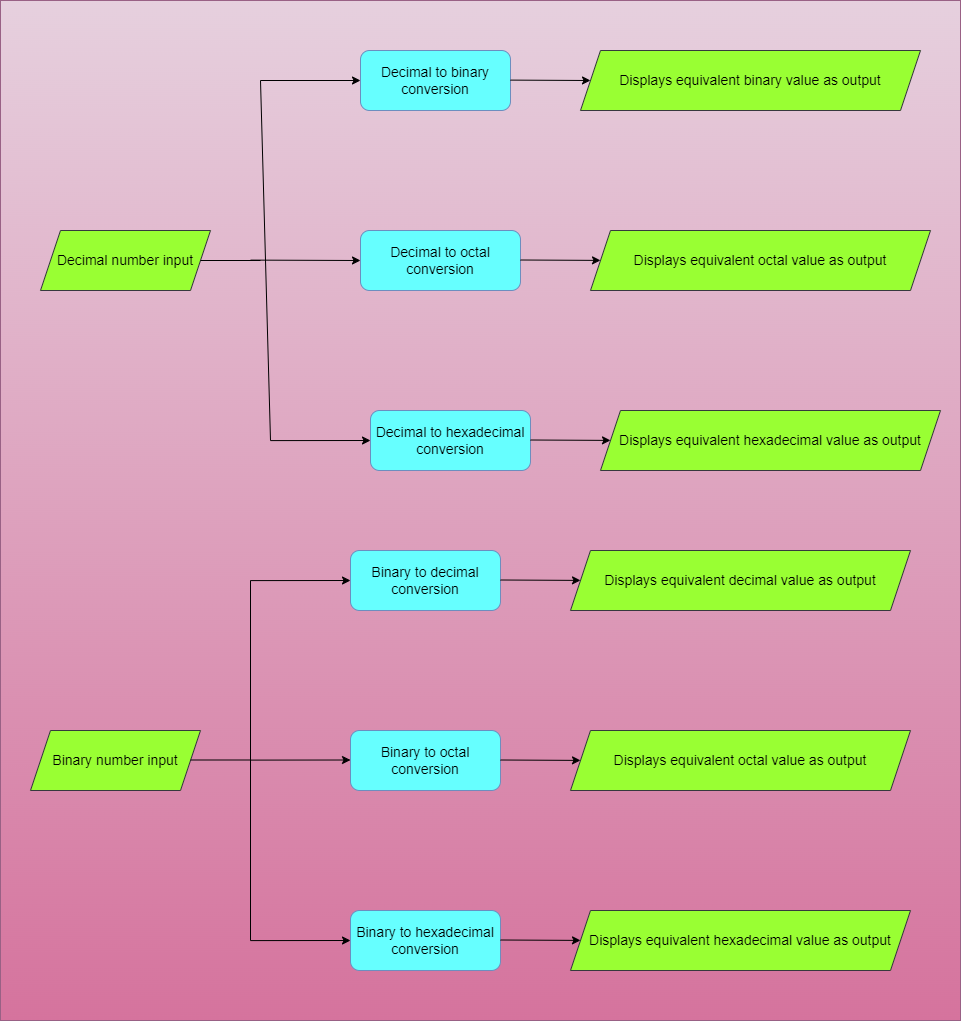

The diagram above was exported from draw.io. Its source (the exported page's mxGraphModel, read from the mxfile embedded in the PNG):
<mxGraphModel dx="1888" dy="1647" grid="1" gridSize="10" guides="1" tooltips="1" connect="1" arrows="1" fold="1" page="1" pageScale="1" pageWidth="850" pageHeight="1100" math="0" shadow="0">
  <root>
    <mxCell id="0" />
    <mxCell id="1" parent="0" />
    <mxCell id="lVlgycDSCaltnEJGuBlE-1" value="" style="rounded=0;whiteSpace=wrap;html=1;fillColor=#e6d0de;strokeColor=#996185;gradientColor=#d5739d;" vertex="1" parent="1">
      <mxGeometry x="-170" y="-10" width="960" height="1020" as="geometry" />
    </mxCell>
    <mxCell id="lVlgycDSCaltnEJGuBlE-3" value="&lt;font style=&quot;font-size: 14px&quot;&gt;Decimal number input&lt;/font&gt;" style="shape=parallelogram;perimeter=parallelogramPerimeter;whiteSpace=wrap;html=1;fixedSize=1;fillColor=#99FF33;strokeColor=#36393d;" vertex="1" parent="1">
      <mxGeometry x="-130" y="220" width="170" height="60" as="geometry" />
    </mxCell>
    <mxCell id="lVlgycDSCaltnEJGuBlE-6" value="" style="endArrow=none;html=1;rounded=0;fontSize=14;" edge="1" parent="1">
      <mxGeometry width="50" height="50" relative="1" as="geometry">
        <mxPoint x="100" y="430" as="sourcePoint" />
        <mxPoint x="90" y="70" as="targetPoint" />
      </mxGeometry>
    </mxCell>
    <mxCell id="lVlgycDSCaltnEJGuBlE-7" value="" style="endArrow=none;html=1;rounded=0;fontSize=14;exitX=1;exitY=0.5;exitDx=0;exitDy=0;" edge="1" parent="1">
      <mxGeometry width="50" height="50" relative="1" as="geometry">
        <mxPoint x="30" y="250" as="sourcePoint" />
        <mxPoint x="90" y="250" as="targetPoint" />
      </mxGeometry>
    </mxCell>
    <mxCell id="lVlgycDSCaltnEJGuBlE-8" value="" style="endArrow=classic;html=1;rounded=0;fontSize=14;entryX=0;entryY=0.5;entryDx=0;entryDy=0;" edge="1" parent="1" target="lVlgycDSCaltnEJGuBlE-12">
      <mxGeometry width="50" height="50" relative="1" as="geometry">
        <mxPoint x="90" y="70" as="sourcePoint" />
        <mxPoint x="300" y="200" as="targetPoint" />
      </mxGeometry>
    </mxCell>
    <mxCell id="lVlgycDSCaltnEJGuBlE-9" value="" style="endArrow=classic;html=1;rounded=0;fontSize=14;entryX=0;entryY=0.5;entryDx=0;entryDy=0;" edge="1" parent="1" target="lVlgycDSCaltnEJGuBlE-14">
      <mxGeometry width="50" height="50" relative="1" as="geometry">
        <mxPoint x="80" y="249.6" as="sourcePoint" />
        <mxPoint x="180" y="249.50000000000009" as="targetPoint" />
      </mxGeometry>
    </mxCell>
    <mxCell id="lVlgycDSCaltnEJGuBlE-10" value="" style="endArrow=classic;html=1;rounded=0;fontSize=14;entryX=0.375;entryY=0.085;entryDx=0;entryDy=0;entryPerimeter=0;" edge="1" parent="1">
      <mxGeometry width="50" height="50" relative="1" as="geometry">
        <mxPoint x="100" y="430.1" as="sourcePoint" />
        <mxPoint x="200" y="430.0000000000001" as="targetPoint" />
      </mxGeometry>
    </mxCell>
    <mxCell id="lVlgycDSCaltnEJGuBlE-12" value="Decimal to binary&lt;br&gt;conversion&lt;span style=&quot;color: rgba(0 , 0 , 0 , 0) ; font-family: monospace ; font-size: 0px&quot;&gt;%3CmxGraphModel%3E%3Croot%3E%3CmxCell%20id%3D%220%22%2F%3E%3CmxCell%20id%3D%221%22%20parent%3D%220%22%2F%3E%3CmxCell%20id%3D%222%22%20value%3D%22%22%20style%3D%22endArrow%3Dclassic%3Bhtml%3D1%3Brounded%3D0%3BfontSize%3D14%3BentryX%3D0.375%3BentryY%3D0.085%3BentryDx%3D0%3BentryDy%3D0%3BentryPerimeter%3D0%3B%22%20edge%3D%221%22%20parent%3D%221%22%3E%3CmxGeometry%20width%3D%2250%22%20height%3D%2250%22%20relative%3D%221%22%20as%3D%22geometry%22%3E%3CmxPoint%20x%3D%2290%22%20y%3D%2270%22%20as%3D%22sourcePoint%22%2F%3E%3CmxPoint%20x%3D%22190%22%20y%3D%2269.90000000000009%22%20as%3D%22targetPoint%22%2F%3E%3C%2FmxGeometry%3E%3C%2FmxCell%3E%3C%2Froot%3E%3C%2FmxGraphModel%3E&lt;/span&gt;" style="rounded=1;whiteSpace=wrap;html=1;fontSize=14;fillColor=#66FFFF;strokeColor=#6c8ebf;" vertex="1" parent="1">
      <mxGeometry x="190" y="40" width="150" height="60" as="geometry" />
    </mxCell>
    <mxCell id="lVlgycDSCaltnEJGuBlE-13" value="Decimal to hexadecimal&lt;br&gt;conversion&lt;span style=&quot;color: rgba(0 , 0 , 0 , 0) ; font-family: monospace ; font-size: 0px&quot;&gt;%3CmxGraphModel%3E%3Croot%3E%3CmxCell%20id%3D%220%22%2F%3E%3CmxCell%20id%3D%221%22%20parent%3D%220%22%2F%3E%3CmxCell%20id%3D%222%22%20value%3D%22%22%20style%3D%22endArrow%3Dclassic%3Bhtml%3D1%3Brounded%3D0%3BfontSize%3D14%3BentryX%3D0.375%3BentryY%3D0.085%3BentryDx%3D0%3BentryDy%3D0%3BentryPerimeter%3D0%3B%22%20edge%3D%221%22%20parent%3D%221%22%3E%3CmxGeometry%20width%3D%2250%22%20height%3D%2250%22%20relative%3D%221%22%20as%3D%22geometry%22%3E%3CmxPoint%20x%3D%2290%22%20y%3D%2270%22%20as%3D%22sourcePoint%22%2F%3E%3CmxPoint%20x%3D%22190%22%20y%3D%2269.90000000000009%22%20as%3D%22targetPoint%22%2F%3E%3C%2FmxGeometry%3E%3C%2FmxCell%3E%3C%2Froot%3E%3C%2FmxGraphModel%3E&lt;/span&gt;" style="rounded=1;whiteSpace=wrap;html=1;fontSize=14;fillColor=#66FFFF;strokeColor=#6c8ebf;" vertex="1" parent="1">
      <mxGeometry x="200" y="400" width="160" height="60" as="geometry" />
    </mxCell>
    <mxCell id="lVlgycDSCaltnEJGuBlE-14" value="Decimal to octal&lt;br&gt;conversion&lt;span style=&quot;color: rgba(0 , 0 , 0 , 0) ; font-family: monospace ; font-size: 0px&quot;&gt;%3CmxGraphModel%3E%3Croot%3E%3CmxCell%20id%3D%220%22%2F%3E%3CmxCell%20id%3D%221%22%20parent%3D%220%22%2F%3E%3CmxCell%20id%3D%222%22%20value%3D%22%22%20style%3D%22endArrow%3Dclassic%3Bhtml%3D1%3Brounded%3D0%3BfontSize%3D14%3BentryX%3D0.375%3BentryY%3D0.085%3BentryDx%3D0%3BentryDy%3D0%3BentryPerimeter%3D0%3B%22%20edge%3D%221%22%20parent%3D%221%22%3E%3CmxGeometry%20width%3D%2250%22%20height%3D%2250%22%20relative%3D%221%22%20as%3D%22geometry%22%3E%3CmxPoint%20x%3D%2290%22%20y%3D%2270%22%20as%3D%22sourcePoint%22%2F%3E%3CmxPoint%20x%3D%22190%22%20y%3D%2269.90000000000009%22%20as%3D%22targetPoint%22%2F%3E%3C%2FmxGeometry%3E%3C%2FmxCell%3E%3C%2Froot%3E%3C%2FmxGraphModel%3E&lt;/span&gt;" style="rounded=1;whiteSpace=wrap;html=1;fontSize=14;fillColor=#66FFFF;strokeColor=#6c8ebf;" vertex="1" parent="1">
      <mxGeometry x="190" y="220" width="160" height="60" as="geometry" />
    </mxCell>
    <mxCell id="lVlgycDSCaltnEJGuBlE-15" value="" style="endArrow=classic;html=1;rounded=0;fontSize=14;" edge="1" parent="1">
      <mxGeometry width="50" height="50" relative="1" as="geometry">
        <mxPoint x="340" y="69.6" as="sourcePoint" />
        <mxPoint x="420" y="70" as="targetPoint" />
      </mxGeometry>
    </mxCell>
    <mxCell id="lVlgycDSCaltnEJGuBlE-16" value="" style="endArrow=classic;html=1;rounded=0;fontSize=14;" edge="1" parent="1">
      <mxGeometry width="50" height="50" relative="1" as="geometry">
        <mxPoint x="350" y="249.49999999999991" as="sourcePoint" />
        <mxPoint x="430" y="249.9" as="targetPoint" />
      </mxGeometry>
    </mxCell>
    <mxCell id="lVlgycDSCaltnEJGuBlE-17" value="" style="endArrow=classic;html=1;rounded=0;fontSize=14;" edge="1" parent="1">
      <mxGeometry width="50" height="50" relative="1" as="geometry">
        <mxPoint x="360" y="429.4999999999999" as="sourcePoint" />
        <mxPoint x="440" y="429.9" as="targetPoint" />
      </mxGeometry>
    </mxCell>
    <mxCell id="lVlgycDSCaltnEJGuBlE-18" value="Displays equivalent binary value as output" style="shape=parallelogram;perimeter=parallelogramPerimeter;whiteSpace=wrap;html=1;fixedSize=1;fontSize=14;fillColor=#99FF33;strokeColor=#36393d;" vertex="1" parent="1">
      <mxGeometry x="410" y="40" width="340" height="60" as="geometry" />
    </mxCell>
    <mxCell id="lVlgycDSCaltnEJGuBlE-19" value="Displays equivalent octal value as output" style="shape=parallelogram;perimeter=parallelogramPerimeter;whiteSpace=wrap;html=1;fixedSize=1;fontSize=14;fillColor=#99FF33;strokeColor=#36393d;" vertex="1" parent="1">
      <mxGeometry x="420" y="220" width="340" height="60" as="geometry" />
    </mxCell>
    <mxCell id="lVlgycDSCaltnEJGuBlE-20" value="Displays equivalent hexadecimal value as output" style="shape=parallelogram;perimeter=parallelogramPerimeter;whiteSpace=wrap;html=1;fixedSize=1;fontSize=14;fillColor=#99FF33;strokeColor=#36393d;" vertex="1" parent="1">
      <mxGeometry x="430" y="400" width="340" height="60" as="geometry" />
    </mxCell>
    <mxCell id="lVlgycDSCaltnEJGuBlE-21" value="&lt;font style=&quot;font-size: 14px&quot;&gt;Binary number input&lt;/font&gt;" style="shape=parallelogram;perimeter=parallelogramPerimeter;whiteSpace=wrap;html=1;fixedSize=1;fillColor=#99FF33;strokeColor=#36393d;" vertex="1" parent="1">
      <mxGeometry x="-140" y="720" width="170" height="60" as="geometry" />
    </mxCell>
    <mxCell id="lVlgycDSCaltnEJGuBlE-22" value="" style="endArrow=none;html=1;rounded=0;fontSize=14;exitX=1;exitY=0.5;exitDx=0;exitDy=0;" edge="1" parent="1">
      <mxGeometry width="50" height="50" relative="1" as="geometry">
        <mxPoint x="20" y="749.5" as="sourcePoint" />
        <mxPoint x="80" y="749.5" as="targetPoint" />
      </mxGeometry>
    </mxCell>
    <mxCell id="lVlgycDSCaltnEJGuBlE-23" value="" style="endArrow=none;html=1;rounded=0;fontSize=14;" edge="1" parent="1">
      <mxGeometry width="50" height="50" relative="1" as="geometry">
        <mxPoint x="80" y="930" as="sourcePoint" />
        <mxPoint x="80" y="570" as="targetPoint" />
      </mxGeometry>
    </mxCell>
    <mxCell id="lVlgycDSCaltnEJGuBlE-24" value="Binary to decimal&lt;br&gt;conversion&lt;span style=&quot;color: rgba(0 , 0 , 0 , 0) ; font-family: monospace ; font-size: 0px&quot;&gt;%3CmxGraphModel%3E%3Croot%3E%3CmxCell%20id%3D%220%22%2F%3E%3CmxCell%20id%3D%221%22%20parent%3D%220%22%2F%3E%3CmxCell%20id%3D%222%22%20value%3D%22%22%20style%3D%22endArrow%3Dclassic%3Bhtml%3D1%3Brounded%3D0%3BfontSize%3D14%3BentryX%3D0.375%3BentryY%3D0.085%3BentryDx%3D0%3BentryDy%3D0%3BentryPerimeter%3D0%3B%22%20edge%3D%221%22%20parent%3D%221%22%3E%3CmxGeometry%20width%3D%2250%22%20height%3D%2250%22%20relative%3D%221%22%20as%3D%22geometry%22%3E%3CmxPoint%20x%3D%2290%22%20y%3D%2270%22%20as%3D%22sourcePoint%22%2F%3E%3CmxPoint%20x%3D%22190%22%20y%3D%2269.90000000000009%22%20as%3D%22targetPoint%22%2F%3E%3C%2FmxGeometry%3E%3C%2FmxCell%3E%3C%2Froot%3E%3C%2FmxGraphModel%3E&lt;/span&gt;" style="rounded=1;whiteSpace=wrap;html=1;fontSize=14;fillColor=#66FFFF;strokeColor=#6c8ebf;" vertex="1" parent="1">
      <mxGeometry x="180" y="540" width="150" height="60" as="geometry" />
    </mxCell>
    <mxCell id="lVlgycDSCaltnEJGuBlE-25" value="" style="endArrow=classic;html=1;rounded=0;fontSize=14;entryX=0.375;entryY=0.085;entryDx=0;entryDy=0;entryPerimeter=0;" edge="1" parent="1">
      <mxGeometry width="50" height="50" relative="1" as="geometry">
        <mxPoint x="80" y="570.0999999999999" as="sourcePoint" />
        <mxPoint x="180" y="570" as="targetPoint" />
      </mxGeometry>
    </mxCell>
    <mxCell id="lVlgycDSCaltnEJGuBlE-26" value="" style="endArrow=classic;html=1;rounded=0;fontSize=14;" edge="1" parent="1">
      <mxGeometry width="50" height="50" relative="1" as="geometry">
        <mxPoint x="330" y="569.5" as="sourcePoint" />
        <mxPoint x="410" y="569.9000000000001" as="targetPoint" />
      </mxGeometry>
    </mxCell>
    <mxCell id="lVlgycDSCaltnEJGuBlE-27" value="Displays equivalent decimal value as output" style="shape=parallelogram;perimeter=parallelogramPerimeter;whiteSpace=wrap;html=1;fixedSize=1;fontSize=14;fillColor=#99FF33;strokeColor=#36393d;" vertex="1" parent="1">
      <mxGeometry x="400" y="540" width="340" height="60" as="geometry" />
    </mxCell>
    <mxCell id="lVlgycDSCaltnEJGuBlE-28" value="Binary to octal&lt;br&gt;conversion&lt;span style=&quot;color: rgba(0 , 0 , 0 , 0) ; font-family: monospace ; font-size: 0px&quot;&gt;%3CmxGraphModel%3E%3Croot%3E%3CmxCell%20id%3D%220%22%2F%3E%3CmxCell%20id%3D%221%22%20parent%3D%220%22%2F%3E%3CmxCell%20id%3D%222%22%20value%3D%22%22%20style%3D%22endArrow%3Dclassic%3Bhtml%3D1%3Brounded%3D0%3BfontSize%3D14%3BentryX%3D0.375%3BentryY%3D0.085%3BentryDx%3D0%3BentryDy%3D0%3BentryPerimeter%3D0%3B%22%20edge%3D%221%22%20parent%3D%221%22%3E%3CmxGeometry%20width%3D%2250%22%20height%3D%2250%22%20relative%3D%221%22%20as%3D%22geometry%22%3E%3CmxPoint%20x%3D%2290%22%20y%3D%2270%22%20as%3D%22sourcePoint%22%2F%3E%3CmxPoint%20x%3D%22190%22%20y%3D%2269.90000000000009%22%20as%3D%22targetPoint%22%2F%3E%3C%2FmxGeometry%3E%3C%2FmxCell%3E%3C%2Froot%3E%3C%2FmxGraphModel%3E&lt;/span&gt;" style="rounded=1;whiteSpace=wrap;html=1;fontSize=14;fillColor=#66FFFF;strokeColor=#6c8ebf;" vertex="1" parent="1">
      <mxGeometry x="180" y="720" width="150" height="60" as="geometry" />
    </mxCell>
    <mxCell id="lVlgycDSCaltnEJGuBlE-29" value="" style="endArrow=classic;html=1;rounded=0;fontSize=14;entryX=0.375;entryY=0.085;entryDx=0;entryDy=0;entryPerimeter=0;" edge="1" parent="1">
      <mxGeometry width="50" height="50" relative="1" as="geometry">
        <mxPoint x="80" y="749.5999999999999" as="sourcePoint" />
        <mxPoint x="180" y="749.5" as="targetPoint" />
      </mxGeometry>
    </mxCell>
    <mxCell id="lVlgycDSCaltnEJGuBlE-30" value="" style="endArrow=classic;html=1;rounded=0;fontSize=14;" edge="1" parent="1">
      <mxGeometry width="50" height="50" relative="1" as="geometry">
        <mxPoint x="330" y="749.5" as="sourcePoint" />
        <mxPoint x="410" y="749.9000000000001" as="targetPoint" />
      </mxGeometry>
    </mxCell>
    <mxCell id="lVlgycDSCaltnEJGuBlE-31" value="Displays equivalent octal value as output" style="shape=parallelogram;perimeter=parallelogramPerimeter;whiteSpace=wrap;html=1;fixedSize=1;fontSize=14;fillColor=#99FF33;strokeColor=#36393d;" vertex="1" parent="1">
      <mxGeometry x="400" y="720" width="340" height="60" as="geometry" />
    </mxCell>
    <mxCell id="lVlgycDSCaltnEJGuBlE-32" value="Binary to hexadecimal&lt;br&gt;conversion&lt;span style=&quot;color: rgba(0 , 0 , 0 , 0) ; font-family: monospace ; font-size: 0px&quot;&gt;%3CmxGraphModel%3E%3Croot%3E%3CmxCell%20id%3D%220%22%2F%3E%3CmxCell%20id%3D%221%22%20parent%3D%220%22%2F%3E%3CmxCell%20id%3D%222%22%20value%3D%22%22%20style%3D%22endArrow%3Dclassic%3Bhtml%3D1%3Brounded%3D0%3BfontSize%3D14%3BentryX%3D0.375%3BentryY%3D0.085%3BentryDx%3D0%3BentryDy%3D0%3BentryPerimeter%3D0%3B%22%20edge%3D%221%22%20parent%3D%221%22%3E%3CmxGeometry%20width%3D%2250%22%20height%3D%2250%22%20relative%3D%221%22%20as%3D%22geometry%22%3E%3CmxPoint%20x%3D%2290%22%20y%3D%2270%22%20as%3D%22sourcePoint%22%2F%3E%3CmxPoint%20x%3D%22190%22%20y%3D%2269.90000000000009%22%20as%3D%22targetPoint%22%2F%3E%3C%2FmxGeometry%3E%3C%2FmxCell%3E%3C%2Froot%3E%3C%2FmxGraphModel%3E&lt;/span&gt;" style="rounded=1;whiteSpace=wrap;html=1;fontSize=14;fillColor=#66FFFF;strokeColor=#6c8ebf;" vertex="1" parent="1">
      <mxGeometry x="180" y="900" width="150" height="60" as="geometry" />
    </mxCell>
    <mxCell id="lVlgycDSCaltnEJGuBlE-33" value="" style="endArrow=classic;html=1;rounded=0;fontSize=14;entryX=0.375;entryY=0.085;entryDx=0;entryDy=0;entryPerimeter=0;" edge="1" parent="1">
      <mxGeometry width="50" height="50" relative="1" as="geometry">
        <mxPoint x="80" y="930.0999999999999" as="sourcePoint" />
        <mxPoint x="180" y="930" as="targetPoint" />
      </mxGeometry>
    </mxCell>
    <mxCell id="lVlgycDSCaltnEJGuBlE-34" value="" style="endArrow=classic;html=1;rounded=0;fontSize=14;" edge="1" parent="1">
      <mxGeometry width="50" height="50" relative="1" as="geometry">
        <mxPoint x="330" y="929.5" as="sourcePoint" />
        <mxPoint x="410" y="929.9000000000001" as="targetPoint" />
      </mxGeometry>
    </mxCell>
    <mxCell id="lVlgycDSCaltnEJGuBlE-35" value="Displays equivalent hexadecimal value as output" style="shape=parallelogram;perimeter=parallelogramPerimeter;whiteSpace=wrap;html=1;fixedSize=1;fontSize=14;fillColor=#99FF33;strokeColor=#36393d;" vertex="1" parent="1">
      <mxGeometry x="400" y="900" width="340" height="60" as="geometry" />
    </mxCell>
  </root>
</mxGraphModel>